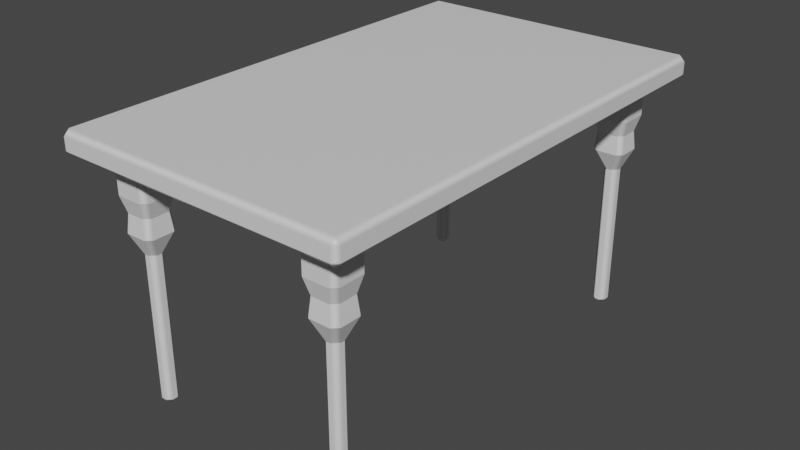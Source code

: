 # Source: BasicTable.blend  (saved by Blender 2.92.15; exported with 4.5.12 LTS)
import bpy
from mathutils import Matrix  # noqa: F401  (used for matrix-valued properties, if any)

bpy.ops.wm.read_factory_settings(use_empty=True)
scene = bpy.context.scene
scene.name = 'Scene'

# ---- collections
col_collection = bpy.data.collections.new('Collection'); scene.collection.children.link(col_collection)

# ---- materials (node trees are filled in below, after node groups)
mat_material = bpy.data.materials.new('Material')
mat_material.alpha_threshold = 0.0
mat_material.use_transparent_shadow = False
mat_material.line_color = (0.0, 0.0, 0.0, 1.0)

# ---- material node trees
mat_material.use_nodes = True; mat_material.node_tree.nodes.clear()
_N = mat_material.node_tree.nodes; _L = mat_material.node_tree.links
n0 = _N.new('ShaderNodeOutputMaterial'); n0.name = 'Material Output'; n0.location = (300, 300)
n1 = _N.new('ShaderNodeBsdfPrincipled'); n1.name = 'Principled BSDF'; n1.location = (10, 300)
n1.distribution = 'GGX'
n1.subsurface_method = 'BURLEY'
n1.inputs[2].default_value = 0.4
n1.inputs[3].default_value = 1.45
n1.inputs[27].default_value = (0.0, 0.0, 0.0, 1.0)
n1.inputs[28].default_value = 1.0
_L.new(n1.outputs[0], n0.inputs[0])
n0.is_active_output = True

# ---- world
world_world = bpy.data.worlds.new('World'); scene.world = world_world
world_world.use_nodes = True; world_world.node_tree.nodes.clear()
_N = world_world.node_tree.nodes; _L = world_world.node_tree.links
n0 = _N.new('ShaderNodeOutputWorld'); n0.name = 'World Output'; n0.location = (300, 300)
n1 = _N.new('ShaderNodeBackground'); n1.name = 'Background'; n1.location = (10, 300)
n1.inputs[0].default_value = (0.05088, 0.05088, 0.05088, 1.0)
_L.new(n1.outputs[0], n0.inputs[0])
n0.is_active_output = True
world_world.color = (0.05088, 0.05088, 0.05088)
world_world.use_sun_shadow = False
world_world.sun_shadow_jitter_overblur = 0.0

# ---- meshes
me_cube = bpy.data.meshes.new('Cube')
me_cube.from_pydata([(0.6128, 1.0, 1.133), (0.6128, 1.0, 1.036), (0.6128, -1.0, 1.133), (0.6128, -1.0, 1.036), (-0.6128, 1.0, 1.133), (-0.6128, 1.0, 1.036), (-0.6128, -1.0, 1.133), (-0.6128, -1.0, 1.036), (-0.5027, 0.8975, 1.036), (-0.5027, -0.8975, 1.036), (0.5027, 0.8975, 1.036), (0.5027, -0.8975, 1.036), (-0.5027, 0.8975, 1.082), (-0.5027, -0.8975, 1.082), (0.5027, 0.8975, 1.082), (0.5027, -0.8975, 1.082), (-0.5012, -0.8967, 0.8941), (-0.5012, -0.7443, 0.8941), (-0.5012, -0.8967, 1.097), (-0.3488, -0.8967, 0.8941), (-0.4846, -0.88, 0.8268), (-0.4846, -0.761, 0.8268), (-0.3655, -0.88, 0.8268), (-0.4918, -0.8872, 0.7502), (-0.4918, -0.7537, 0.7502), (-0.3583, -0.8872, 0.7502), (-0.4567, -0.8521, 0.6662), (-0.4567, -0.7888, 0.6662), (-0.3934, -0.8521, 0.6662), (-0.4567, -0.8521, 0.0412), (-0.4567, -0.7888, 0.0412), (-0.3934, -0.8521, 0.0412), (-0.3934, -0.7888, 0.0412), (-0.3934, -0.7888, 0.6662), (-0.3583, -0.7537, 0.7502), (-0.3655, -0.761, 0.8268), (-0.3488, -0.7443, 0.8941), (-0.3488, -0.7443, 1.097), (-0.5012, -0.7443, 1.097), (-0.3488, -0.8967, 1.097), (0.3522, -0.8967, 0.8941), (0.3522, -0.7443, 0.8941), (0.3522, -0.8967, 1.097), (0.5046, -0.8967, 0.8941), (0.3689, -0.88, 0.8268), (0.3689, -0.761, 0.8268), (0.4879, -0.88, 0.8268), (0.3616, -0.8872, 0.7502), (0.3616, -0.7537, 0.7502), (0.4951, -0.8872, 0.7502), (0.3967, -0.8521, 0.6662), (0.3967, -0.7888, 0.6662), (0.46, -0.8521, 0.6662), (0.3967, -0.8521, 0.0412), (0.3967, -0.7888, 0.0412), (0.46, -0.8521, 0.0412), (0.46, -0.7888, 0.0412), (0.46, -0.7888, 0.6662), (0.4951, -0.7537, 0.7502), (0.4879, -0.761, 0.8268), (0.5046, -0.7443, 0.8941), (0.5046, -0.7443, 1.097), (0.3522, -0.7443, 1.097), (0.5046, -0.8967, 1.097), (-0.5012, 0.7492, 0.8941), (-0.5012, 0.9016, 0.8941), (-0.5012, 0.7492, 1.097), (-0.3488, 0.7492, 0.8941), (-0.4846, 0.7659, 0.8268), (-0.4846, 0.8849, 0.8268), (-0.3655, 0.7659, 0.8268), (-0.4918, 0.7587, 0.7502), (-0.4918, 0.8922, 0.7502), (-0.3583, 0.7587, 0.7502), (-0.4567, 0.7938, 0.6662), (-0.4567, 0.8571, 0.6662), (-0.3934, 0.7938, 0.6662), (-0.4567, 0.7938, 0.0412), (-0.4567, 0.8571, 0.0412), (-0.3934, 0.7938, 0.0412), (-0.3934, 0.8571, 0.0412), (-0.3934, 0.8571, 0.6662), (-0.3583, 0.8922, 0.7502), (-0.3655, 0.8849, 0.8268), (-0.3488, 0.9016, 0.8941), (-0.3488, 0.9016, 1.097), (-0.5012, 0.9016, 1.097), (-0.3488, 0.7492, 1.097), (0.3522, 0.7492, 0.8941), (0.3522, 0.9016, 0.8941), (0.3522, 0.7492, 1.097), (0.5046, 0.7492, 0.8941), (0.3689, 0.7659, 0.8268), (0.3689, 0.8849, 0.8268), (0.4879, 0.7659, 0.8268), (0.3616, 0.7587, 0.7502), (0.3616, 0.8922, 0.7502), (0.4951, 0.7587, 0.7502), (0.3967, 0.7938, 0.6662), (0.3967, 0.8571, 0.6662), (0.46, 0.7938, 0.6662), (0.3967, 0.7938, 0.0412), (0.3967, 0.8571, 0.0412), (0.46, 0.7938, 0.0412), (0.46, 0.8571, 0.0412), (0.46, 0.8571, 0.6662), (0.4951, 0.8922, 0.7502), (0.4879, 0.8849, 0.8268), (0.5046, 0.9016, 0.8941), (0.5046, 0.9016, 1.097), (0.3522, 0.9016, 1.097), (0.5046, 0.7492, 1.097)], [], [(0, 4, 6, 2), (3, 2, 6, 7), (7, 6, 4, 5), (5, 1, 10, 8), (1, 0, 2, 3), (5, 4, 0, 1), (11, 9, 13, 15), (3, 7, 9, 11), (7, 5, 8, 9), (1, 3, 11, 10), (12, 14, 15, 13), (9, 8, 12, 13), (10, 11, 15, 14), (8, 10, 14, 12), (16, 17, 21, 20), (16, 18, 38, 17), (19, 39, 18, 16), (19, 16, 20, 22), (20, 21, 24, 23), (22, 20, 23, 25), (23, 24, 27, 26), (25, 23, 26, 28), (26, 27, 30, 29), (28, 26, 29, 31), (30, 32, 31, 29), (33, 28, 31, 32), (27, 33, 32, 30), (24, 34, 33, 27), (34, 25, 28, 33), (21, 35, 34, 24), (35, 22, 25, 34), (17, 36, 35, 21), (36, 19, 22, 35), (17, 38, 37, 36), (36, 37, 39, 19), (40, 41, 45, 44), (40, 42, 62, 41), (43, 63, 42, 40), (43, 40, 44, 46), (44, 45, 48, 47), (46, 44, 47, 49), (47, 48, 51, 50), (49, 47, 50, 52), (50, 51, 54, 53), (52, 50, 53, 55), (54, 56, 55, 53), (57, 52, 55, 56), (51, 57, 56, 54), (48, 58, 57, 51), (58, 49, 52, 57), (45, 59, 58, 48), (59, 46, 49, 58), (41, 60, 59, 45), (60, 43, 46, 59), (41, 62, 61, 60), (60, 61, 63, 43), (64, 65, 69, 68), (64, 66, 86, 65), (67, 87, 66, 64), (67, 64, 68, 70), (68, 69, 72, 71), (70, 68, 71, 73), (71, 72, 75, 74), (73, 71, 74, 76), (74, 75, 78, 77), (76, 74, 77, 79), (78, 80, 79, 77), (81, 76, 79, 80), (75, 81, 80, 78), (72, 82, 81, 75), (82, 73, 76, 81), (69, 83, 82, 72), (83, 70, 73, 82), (65, 84, 83, 69), (84, 67, 70, 83), (65, 86, 85, 84), (84, 85, 87, 67), (88, 89, 93, 92), (88, 90, 110, 89), (91, 111, 90, 88), (91, 88, 92, 94), (92, 93, 96, 95), (94, 92, 95, 97), (95, 96, 99, 98), (97, 95, 98, 100), (98, 99, 102, 101), (100, 98, 101, 103), (102, 104, 103, 101), (105, 100, 103, 104), (99, 105, 104, 102), (96, 106, 105, 99), (106, 97, 100, 105), (93, 107, 106, 96), (107, 94, 97, 106), (89, 108, 107, 93), (108, 91, 94, 107), (89, 110, 109, 108), (108, 109, 111, 91)])
_uv = me_cube.uv_layers.new(name='UVMap')
_uv.uv.foreach_set('vector', [0.3799, 0.6197, 0.0001991, 0.6197, 0.0001991, 0.0001991, 0.3799, 0.0001991, 0.4262, 0.1576, 0.4562, 0.1576, 0.4562, 0.5373, 0.4262, 0.5373, 0.9998, 0.0485, 0.9998, 0.07852, 0.3803, 0.07852, 0.3803, 0.0485, 0.5026, 0.1576, 0.5026, 0.5373, 0.4708, 0.5032, 0.4708, 0.1917, 0.9998, 0.1272, 0.9998, 0.1572, 0.3803, 0.1572, 0.3803, 0.1272, 0.5026, 0.1576, 0.5326, 0.1576, 0.5326, 0.5373, 0.5026, 0.5373, 0.3945, 0.1917, 0.3945, 0.5032, 0.3803, 0.5032, 0.3803, 0.1917, 0.4262, 0.1576, 0.4262, 0.5373, 0.3945, 0.5032, 0.3945, 0.1917, 0.9998, 0.0485, 0.3803, 0.0485, 0.412, 0.0144, 0.968, 0.0144, 0.9998, 0.1272, 0.3803, 0.1272, 0.412, 0.09311, 0.968, 0.09311, 0.5562, 0.6201, 0.5562, 0.9316, 0.0001991, 0.9316, 0.0001991, 0.6201, 0.968, 0.0144, 0.412, 0.0144, 0.412, 0.0001991, 0.968, 0.0002013, 0.968, 0.09311, 0.412, 0.09311, 0.412, 0.07891, 0.968, 0.07892, 0.4708, 0.1917, 0.4708, 0.5032, 0.4566, 0.5032, 0.4566, 0.1917, 0.59, 0.2172, 0.6092, 0.1749, 0.626, 0.1885, 0.6093, 0.2239, 0.59, 0.2172, 0.5465, 0.2031, 0.5638, 0.1576, 0.6092, 0.1749, 0.5817, 0.2588, 0.5348, 0.2525, 0.5465, 0.2031, 0.59, 0.2172, 0.5817, 0.2588, 0.59, 0.2172, 0.6093, 0.2239, 0.6025, 0.2608, 0.6093, 0.2239, 0.626, 0.1885, 0.6515, 0.1991, 0.6314, 0.2316, 0.6025, 0.2608, 0.6093, 0.2239, 0.6314, 0.2316, 0.6241, 0.2618, 0.6314, 0.2316, 0.6515, 0.1991, 0.6684, 0.2264, 0.6558, 0.243, 0.6241, 0.2618, 0.6314, 0.2316, 0.6558, 0.243, 0.6523, 0.2637, 0.5527, 0.5557, 0.533, 0.5557, 0.533, 0.3607, 0.5527, 0.3607, 0.5725, 0.5557, 0.5527, 0.5557, 0.5527, 0.3607, 0.5725, 0.3607, 0.4, 0.5377, 0.4, 0.5574, 0.3803, 0.5574, 0.3803, 0.5377, 0.5922, 0.5557, 0.5725, 0.5557, 0.5725, 0.3607, 0.5922, 0.3607, 0.6119, 0.5557, 0.5922, 0.5557, 0.5922, 0.3607, 0.6119, 0.3607, 0.6419, 0.3325, 0.6267, 0.294, 0.6562, 0.2854, 0.6684, 0.3057, 0.6267, 0.294, 0.6241, 0.2618, 0.6523, 0.2637, 0.6562, 0.2854, 0.6178, 0.3375, 0.6056, 0.2988, 0.6267, 0.294, 0.6419, 0.3325, 0.6056, 0.2988, 0.6025, 0.2608, 0.6241, 0.2618, 0.6267, 0.294, 0.5955, 0.3503, 0.583, 0.3024, 0.6056, 0.2988, 0.6178, 0.3375, 0.583, 0.3024, 0.5817, 0.2588, 0.6025, 0.2608, 0.6056, 0.2988, 0.5955, 0.3503, 0.5409, 0.3603, 0.533, 0.3054, 0.583, 0.3024, 0.583, 0.3024, 0.533, 0.3054, 0.5348, 0.2525, 0.5817, 0.2588, 0.59, 0.2172, 0.6092, 0.1749, 0.626, 0.1885, 0.6093, 0.2239, 0.59, 0.2172, 0.5465, 0.2031, 0.5638, 0.1576, 0.6092, 0.1749, 0.5817, 0.2588, 0.5348, 0.2525, 0.5465, 0.2031, 0.59, 0.2172, 0.5817, 0.2588, 0.59, 0.2172, 0.6093, 0.2239, 0.6025, 0.2608, 0.6093, 0.2239, 0.626, 0.1885, 0.6515, 0.1991, 0.6314, 0.2316, 0.6025, 0.2608, 0.6093, 0.2239, 0.6314, 0.2316, 0.6241, 0.2618, 0.6314, 0.2316, 0.6515, 0.1991, 0.6684, 0.2264, 0.6558, 0.243, 0.6241, 0.2618, 0.6314, 0.2316, 0.6558, 0.243, 0.6523, 0.2637, 0.5527, 0.5557, 0.533, 0.5557, 0.533, 0.3607, 0.5527, 0.3607, 0.5725, 0.5557, 0.5527, 0.5557, 0.5527, 0.3607, 0.5725, 0.3607, 0.4, 0.5377, 0.4, 0.5574, 0.3803, 0.5574, 0.3803, 0.5377, 0.5922, 0.5557, 0.5725, 0.5557, 0.5725, 0.3607, 0.5922, 0.3607, 0.6119, 0.5557, 0.5922, 0.5557, 0.5922, 0.3607, 0.6119, 0.3607, 0.6419, 0.3325, 0.6267, 0.294, 0.6562, 0.2854, 0.6684, 0.3057, 0.6267, 0.294, 0.6241, 0.2618, 0.6523, 0.2637, 0.6562, 0.2854, 0.6178, 0.3375, 0.6056, 0.2988, 0.6267, 0.294, 0.6419, 0.3325, 0.6056, 0.2988, 0.6025, 0.2608, 0.6241, 0.2618, 0.6267, 0.294, 0.5955, 0.3503, 0.583, 0.3024, 0.6056, 0.2988, 0.6178, 0.3375, 0.583, 0.3024, 0.5817, 0.2588, 0.6025, 0.2608, 0.6056, 0.2988, 0.5955, 0.3503, 0.5409, 0.3603, 0.533, 0.3054, 0.583, 0.3024, 0.583, 0.3024, 0.533, 0.3054, 0.5348, 0.2525, 0.5817, 0.2588, 0.59, 0.2172, 0.6092, 0.1749, 0.626, 0.1885, 0.6093, 0.2239, 0.59, 0.2172, 0.5465, 0.2031, 0.5638, 0.1576, 0.6092, 0.1749, 0.5817, 0.2588, 0.5348, 0.2525, 0.5465, 0.2031, 0.59, 0.2172, 0.5817, 0.2588, 0.59, 0.2172, 0.6093, 0.2239, 0.6025, 0.2608, 0.6093, 0.2239, 0.626, 0.1885, 0.6515, 0.1991, 0.6314, 0.2316, 0.6025, 0.2608, 0.6093, 0.2239, 0.6314, 0.2316, 0.6241, 0.2618, 0.6314, 0.2316, 0.6515, 0.1991, 0.6684, 0.2264, 0.6558, 0.243, 0.6241, 0.2618, 0.6314, 0.2316, 0.6558, 0.243, 0.6523, 0.2637, 0.5527, 0.5557, 0.533, 0.5557, 0.533, 0.3607, 0.5527, 0.3607, 0.5725, 0.5557, 0.5527, 0.5557, 0.5527, 0.3607, 0.5725, 0.3607, 0.4, 0.5377, 0.4, 0.5574, 0.3803, 0.5574, 0.3803, 0.5377, 0.5922, 0.5557, 0.5725, 0.5557, 0.5725, 0.3607, 0.5922, 0.3607, 0.6119, 0.5557, 0.5922, 0.5557, 0.5922, 0.3607, 0.6119, 0.3607, 0.6419, 0.3325, 0.6267, 0.294, 0.6562, 0.2854, 0.6684, 0.3057, 0.6267, 0.294, 0.6241, 0.2618, 0.6523, 0.2637, 0.6562, 0.2854, 0.6178, 0.3375, 0.6056, 0.2988, 0.6267, 0.294, 0.6419, 0.3325, 0.6056, 0.2988, 0.6025, 0.2608, 0.6241, 0.2618, 0.6267, 0.294, 0.5955, 0.3503, 0.583, 0.3024, 0.6056, 0.2988, 0.6178, 0.3375, 0.583, 0.3024, 0.5817, 0.2588, 0.6025, 0.2608, 0.6056, 0.2988, 0.5955, 0.3503, 0.5409, 0.3603, 0.533, 0.3054, 0.583, 0.3024, 0.583, 0.3024, 0.533, 0.3054, 0.5348, 0.2525, 0.5817, 0.2588, 0.59, 0.2172, 0.6092, 0.1749, 0.626, 0.1885, 0.6093, 0.2239, 0.59, 0.2172, 0.5465, 0.2031, 0.5638, 0.1576, 0.6092, 0.1749, 0.5817, 0.2588, 0.5348, 0.2525, 0.5465, 0.2031, 0.59, 0.2172, 0.5817, 0.2588, 0.59, 0.2172, 0.6093, 0.2239, 0.6025, 0.2608, 0.6093, 0.2239, 0.626, 0.1885, 0.6515, 0.1991, 0.6314, 0.2316, 0.6025, 0.2608, 0.6093, 0.2239, 0.6314, 0.2316, 0.6241, 0.2618, 0.6314, 0.2316, 0.6515, 0.1991, 0.6684, 0.2264, 0.6558, 0.243, 0.6241, 0.2618, 0.6314, 0.2316, 0.6558, 0.243, 0.6523, 0.2637, 0.5527, 0.5557, 0.533, 0.5557, 0.533, 0.3607, 0.5527, 0.3607, 0.5725, 0.5557, 0.5527, 0.5557, 0.5527, 0.3607, 0.5725, 0.3607, 0.4, 0.5377, 0.4, 0.5574, 0.3803, 0.5574, 0.3803, 0.5377, 0.5922, 0.5557, 0.5725, 0.5557, 0.5725, 0.3607, 0.5922, 0.3607, 0.6119, 0.5557, 0.5922, 0.5557, 0.5922, 0.3607, 0.6119, 0.3607, 0.6419, 0.3325, 0.6267, 0.294, 0.6562, 0.2854, 0.6684, 0.3057, 0.6267, 0.294, 0.6241, 0.2618, 0.6523, 0.2637, 0.6562, 0.2854, 0.6178, 0.3375, 0.6056, 0.2988, 0.6267, 0.294, 0.6419, 0.3325, 0.6056, 0.2988, 0.6025, 0.2608, 0.6241, 0.2618, 0.6267, 0.294, 0.5955, 0.3503, 0.583, 0.3024, 0.6056, 0.2988, 0.6178, 0.3375, 0.583, 0.3024, 0.5817, 0.2588, 0.6025, 0.2608, 0.6056, 0.2988, 0.5955, 0.3503, 0.5409, 0.3603, 0.533, 0.3054, 0.583, 0.3024, 0.583, 0.3024, 0.533, 0.3054, 0.5348, 0.2525, 0.5817, 0.2588])
me_cube.materials.append(mat_material)
me_cube.use_remesh_preserve_volume = False
me_cube.use_remesh_preserve_attributes = False
me_cube.use_mirror_vertex_groups = False
me_cube.update()

# ---- objects
ob_cube = bpy.data.objects.new('Cube', me_cube)

# ---- transforms, parenting, visibility, modifiers, constraints
ob_cube.location = (0.0, 0.0, -0.05274)
ob_cube.lock_rotations_4d = False
ob_cube.empty_display_type = 'ARROWS'
ob_cube.lineart.crease_threshold = 0.0
_m = ob_cube.modifiers.new('Bevel', 'BEVEL')
_m.harden_normals = True

# ---- collection membership
col_collection.objects.link(ob_cube)

# ---- scene / render settings (as saved in the file)
scene.frame_start = 1; scene.frame_end = 250; scene.frame_set(1)
scene.render.engine = 'BLENDER_EEVEE_NEXT'
scene.cycles.use_denoising = False
scene.cycles.samples = 128
scene.cycles.sampling_pattern = 'TABULATED_SOBOL'
scene.cycles.use_adaptive_sampling = False
scene.cycles.use_light_tree = False
scene.view_settings.view_transform = 'Filmic'
bpy.context.view_layer.update()

# ---- added for rendering (the .blend has no active camera and no usable light): camera, sun
cam_auto = bpy.data.cameras.new('AutoCamera')
cam_auto.lens = 50.0
cam_auto.sensor_width = 36.0
cam_auto.clip_end = 1000.0
ob_auto_camera = bpy.data.objects.new('AutoCamera', cam_auto)
scene.collection.objects.link(ob_auto_camera)
ob_auto_camera.location = (2.39375, -2.8725, 2.44924)
ob_auto_camera.rotation_euler = (1.09748, -7.21219e-08, 0.694738)
scene.camera = ob_auto_camera
light_auto_sun = bpy.data.lights.new('AutoSun', 'SUN')
light_auto_sun.energy = 3.0
light_auto_sun.angle = 0.0523599
ob_auto_sun = bpy.data.objects.new('AutoSun', light_auto_sun)
scene.collection.objects.link(ob_auto_sun)
ob_auto_sun.rotation_euler = (0.872665, 0.174533, 0.523599)
bpy.context.view_layer.update()
